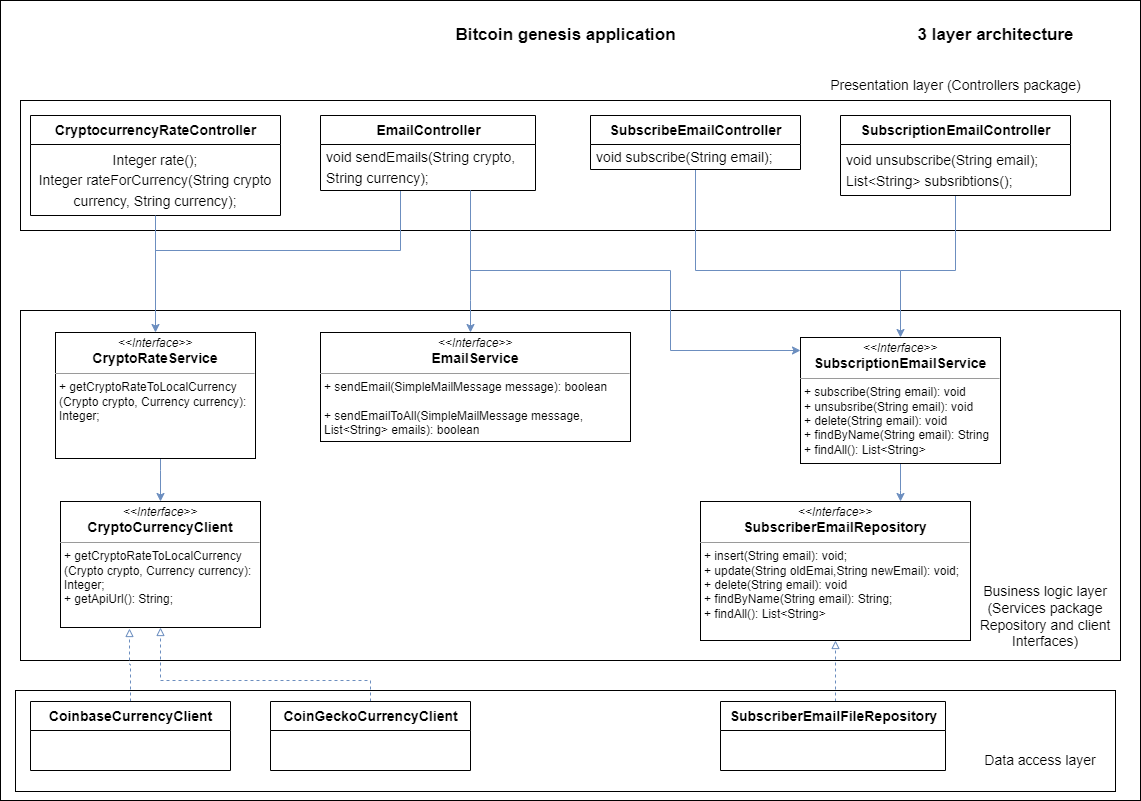

The diagram above was exported from draw.io. Its source (the exported page's mxGraphModel, read from the mxfile embedded in the PNG):
<mxGraphModel dx="1422" dy="762" grid="1" gridSize="10" guides="1" tooltips="1" connect="1" arrows="1" fold="1" page="1" pageScale="1" pageWidth="1169" pageHeight="827" math="0" shadow="0">
  <root>
    <mxCell id="0" />
    <mxCell id="1" parent="0" />
    <mxCell id="TSiBD8WRTw8unK9kJVgG-1" value="" style="rounded=0;whiteSpace=wrap;html=1;shadow=0;fillStyle=solid;" vertex="1" parent="1">
      <mxGeometry x="20" y="10" width="1140" height="800" as="geometry" />
    </mxCell>
    <mxCell id="TSiBD8WRTw8unK9kJVgG-4" value="" style="rounded=0;whiteSpace=wrap;html=1;fontSize=17;fillStyle=solid;" vertex="1" parent="1">
      <mxGeometry x="40" y="110" width="1090" height="130" as="geometry" />
    </mxCell>
    <mxCell id="TSiBD8WRTw8unK9kJVgG-2" value="&lt;font style=&quot;font-size: 17px;&quot;&gt;&lt;b&gt;Bitcoin genesis application&lt;/b&gt;&lt;/font&gt;" style="text;html=1;resizable=0;autosize=1;align=center;verticalAlign=middle;points=[];fillColor=none;strokeColor=none;rounded=0;" vertex="1" parent="1">
      <mxGeometry x="465" y="30" width="240" height="30" as="geometry" />
    </mxCell>
    <mxCell id="TSiBD8WRTw8unK9kJVgG-3" value="&lt;b&gt;3 layer architecture&lt;/b&gt;" style="text;html=1;resizable=0;autosize=1;align=center;verticalAlign=middle;points=[];fillColor=none;strokeColor=none;rounded=0;fontSize=17;" vertex="1" parent="1">
      <mxGeometry x="925" y="30" width="180" height="30" as="geometry" />
    </mxCell>
    <mxCell id="TSiBD8WRTw8unK9kJVgG-5" value="&lt;font style=&quot;font-size: 14px;&quot;&gt;Presentation layer (Controllers package)&lt;/font&gt;" style="text;html=1;resizable=0;autosize=1;align=center;verticalAlign=middle;points=[];fillColor=none;strokeColor=none;rounded=0;fontSize=17;" vertex="1" parent="1">
      <mxGeometry x="840" y="80" width="270" height="30" as="geometry" />
    </mxCell>
    <mxCell id="TSiBD8WRTw8unK9kJVgG-7" value="&lt;font style=&quot;font-size: 14px;&quot;&gt;CryptocurrencyRateController&lt;/font&gt;" style="swimlane;fontStyle=1;align=center;verticalAlign=middle;childLayout=stackLayout;horizontal=1;startSize=29;horizontalStack=0;resizeParent=1;resizeParentMax=0;resizeLast=0;collapsible=0;marginBottom=0;html=1;fontSize=17;" vertex="1" parent="1">
      <mxGeometry x="50" y="125" width="250" height="100" as="geometry" />
    </mxCell>
    <mxCell id="TSiBD8WRTw8unK9kJVgG-8" value="&lt;font style=&quot;font-size: 14px;&quot;&gt;Integer rate();&lt;br&gt;Integer rateForCurrency(String crypto&lt;br&gt;currency, String currency);&lt;br&gt;&lt;/font&gt;" style="text;html=1;strokeColor=none;fillColor=none;align=center;verticalAlign=middle;spacingLeft=4;spacingRight=4;overflow=hidden;rotatable=0;points=[[0,0.5],[1,0.5]];portConstraint=eastwest;fontSize=17;" vertex="1" parent="TSiBD8WRTw8unK9kJVgG-7">
      <mxGeometry y="29" width="250" height="71" as="geometry" />
    </mxCell>
    <mxCell id="TSiBD8WRTw8unK9kJVgG-51" style="edgeStyle=orthogonalEdgeStyle;rounded=0;orthogonalLoop=1;jettySize=auto;html=1;fontSize=14;startArrow=none;startFill=0;endArrow=classic;endFill=1;fillColor=#dae8fc;strokeColor=#6c8ebf;" edge="1" parent="1" source="TSiBD8WRTw8unK9kJVgG-10" target="TSiBD8WRTw8unK9kJVgG-35">
      <mxGeometry relative="1" as="geometry">
        <Array as="points">
          <mxPoint x="420" y="260" />
          <mxPoint x="175" y="260" />
        </Array>
      </mxGeometry>
    </mxCell>
    <mxCell id="TSiBD8WRTw8unK9kJVgG-10" value="&lt;font style=&quot;font-size: 14px;&quot;&gt;EmailController&lt;/font&gt;" style="swimlane;fontStyle=1;align=center;verticalAlign=middle;childLayout=stackLayout;horizontal=1;startSize=29;horizontalStack=0;resizeParent=1;resizeParentMax=0;resizeLast=0;collapsible=0;marginBottom=0;html=1;fontSize=17;" vertex="1" parent="1">
      <mxGeometry x="340" y="125" width="215" height="75" as="geometry" />
    </mxCell>
    <mxCell id="TSiBD8WRTw8unK9kJVgG-12" value="&lt;span style=&quot;font-size: 14px;&quot;&gt;void sendEmails(String crypto, &lt;br&gt;String currency);&lt;/span&gt;" style="text;html=1;strokeColor=none;fillColor=none;align=left;verticalAlign=middle;spacingLeft=4;spacingRight=4;overflow=hidden;rotatable=0;points=[[0,0.5],[1,0.5]];portConstraint=eastwest;fontSize=17;" vertex="1" parent="TSiBD8WRTw8unK9kJVgG-10">
      <mxGeometry y="29" width="215" height="46" as="geometry" />
    </mxCell>
    <mxCell id="TSiBD8WRTw8unK9kJVgG-48" style="edgeStyle=orthogonalEdgeStyle;rounded=0;orthogonalLoop=1;jettySize=auto;html=1;fontSize=14;startArrow=none;startFill=0;endArrow=classic;endFill=1;fillColor=#dae8fc;strokeColor=#6c8ebf;" edge="1" parent="1" source="TSiBD8WRTw8unK9kJVgG-13" target="TSiBD8WRTw8unK9kJVgG-33">
      <mxGeometry relative="1" as="geometry">
        <Array as="points">
          <mxPoint x="715" y="280" />
          <mxPoint x="920" y="280" />
        </Array>
      </mxGeometry>
    </mxCell>
    <mxCell id="TSiBD8WRTw8unK9kJVgG-13" value="&lt;font style=&quot;font-size: 14px;&quot;&gt;SubscribeEmailController&lt;/font&gt;" style="swimlane;fontStyle=1;align=center;verticalAlign=middle;childLayout=stackLayout;horizontal=1;startSize=29;horizontalStack=0;resizeParent=1;resizeParentMax=0;resizeLast=0;collapsible=0;marginBottom=0;html=1;fontSize=17;" vertex="1" parent="1">
      <mxGeometry x="610" y="125" width="210" height="54" as="geometry" />
    </mxCell>
    <mxCell id="TSiBD8WRTw8unK9kJVgG-15" value="&lt;font style=&quot;font-size: 14px;&quot;&gt;void subscribe(String email);&lt;/font&gt;" style="text;html=1;strokeColor=none;fillColor=none;align=left;verticalAlign=middle;spacingLeft=4;spacingRight=4;overflow=hidden;rotatable=0;points=[[0,0.5],[1,0.5]];portConstraint=eastwest;fontSize=17;" vertex="1" parent="TSiBD8WRTw8unK9kJVgG-13">
      <mxGeometry y="29" width="210" height="25" as="geometry" />
    </mxCell>
    <mxCell id="TSiBD8WRTw8unK9kJVgG-20" value="" style="rounded=0;whiteSpace=wrap;html=1;fontSize=14;" vertex="1" parent="1">
      <mxGeometry x="40" y="320" width="1100" height="350" as="geometry" />
    </mxCell>
    <mxCell id="TSiBD8WRTw8unK9kJVgG-21" value="Business logic layer (Services package Repository and client Interfaces)" style="text;html=1;strokeColor=none;fillColor=none;align=center;verticalAlign=middle;whiteSpace=wrap;rounded=0;fontSize=14;" vertex="1" parent="1">
      <mxGeometry x="990" y="614" width="150" height="23" as="geometry" />
    </mxCell>
    <mxCell id="TSiBD8WRTw8unK9kJVgG-32" value="&lt;p style=&quot;margin:0px;margin-top:4px;text-align:center;&quot;&gt;&lt;i&gt;&amp;lt;&amp;lt;Interface&amp;gt;&amp;gt;&lt;/i&gt;&lt;br&gt;&lt;b style=&quot;font-size: 14px;&quot;&gt;EmailService&lt;/b&gt;&lt;/p&gt;&lt;hr size=&quot;1&quot;&gt;&lt;p style=&quot;margin:0px;margin-left:4px;&quot;&gt;+ sendEmail(SimpleMailMessage message): boolean&lt;br&gt;&lt;br&gt;&lt;/p&gt;&lt;p style=&quot;margin:0px;margin-left:4px;&quot;&gt;+ sendEmailToAll(SimpleMailMessage message,&amp;nbsp;&lt;/p&gt;&lt;p style=&quot;margin:0px;margin-left:4px;&quot;&gt;List&amp;lt;String&amp;gt; emails): boolean&lt;/p&gt;" style="verticalAlign=top;align=left;overflow=fill;fontSize=12;fontFamily=Helvetica;html=1;" vertex="1" parent="1">
      <mxGeometry x="340" y="342" width="310" height="109" as="geometry" />
    </mxCell>
    <mxCell id="TSiBD8WRTw8unK9kJVgG-53" style="edgeStyle=orthogonalEdgeStyle;rounded=0;orthogonalLoop=1;jettySize=auto;html=1;fontSize=14;startArrow=none;startFill=0;endArrow=classic;endFill=1;fillColor=#dae8fc;strokeColor=#6c8ebf;" edge="1" parent="1" source="TSiBD8WRTw8unK9kJVgG-33" target="TSiBD8WRTw8unK9kJVgG-37">
      <mxGeometry relative="1" as="geometry">
        <Array as="points">
          <mxPoint x="920" y="500" />
          <mxPoint x="920" y="500" />
        </Array>
      </mxGeometry>
    </mxCell>
    <mxCell id="TSiBD8WRTw8unK9kJVgG-33" value="&lt;p style=&quot;margin:0px;margin-top:4px;text-align:center;&quot;&gt;&lt;i&gt;&amp;lt;&amp;lt;Interface&amp;gt;&amp;gt;&lt;/i&gt;&lt;br&gt;&lt;/p&gt;&lt;b style=&quot;font-size: 14px;&quot;&gt;&lt;div style=&quot;text-align: center;&quot;&gt;&lt;b style=&quot;background-color: initial;&quot;&gt;SubscriptionEmail&lt;/b&gt;&lt;b style=&quot;background-color: initial;&quot;&gt;Service&lt;/b&gt;&lt;/div&gt;&lt;/b&gt;&lt;hr size=&quot;1&quot;&gt;&lt;p style=&quot;margin:0px;margin-left:4px;&quot;&gt;+ subscribe(String email): void&lt;br&gt;+ unsubsribe(String email): void&lt;/p&gt;&lt;p style=&quot;margin:0px;margin-left:4px;&quot;&gt;+ delete(String email): void&lt;/p&gt;&lt;p style=&quot;margin:0px;margin-left:4px;&quot;&gt;+ findByName(String email): String&lt;/p&gt;&lt;p style=&quot;margin:0px;margin-left:4px;&quot;&gt;+ findAll(): List&amp;lt;String&amp;gt;&lt;/p&gt;" style="verticalAlign=top;align=left;overflow=fill;fontSize=12;fontFamily=Helvetica;html=1;" vertex="1" parent="1">
      <mxGeometry x="820" y="347" width="200" height="126" as="geometry" />
    </mxCell>
    <mxCell id="TSiBD8WRTw8unK9kJVgG-56" style="edgeStyle=orthogonalEdgeStyle;rounded=0;orthogonalLoop=1;jettySize=auto;html=1;fontSize=14;startArrow=none;startFill=0;endArrow=classic;endFill=1;fillColor=#dae8fc;strokeColor=#6c8ebf;" edge="1" parent="1" source="TSiBD8WRTw8unK9kJVgG-35" target="TSiBD8WRTw8unK9kJVgG-54">
      <mxGeometry relative="1" as="geometry">
        <Array as="points">
          <mxPoint x="180" y="480" />
          <mxPoint x="180" y="480" />
        </Array>
      </mxGeometry>
    </mxCell>
    <mxCell id="TSiBD8WRTw8unK9kJVgG-35" value="&lt;p style=&quot;margin:0px;margin-top:4px;text-align:center;&quot;&gt;&lt;i&gt;&amp;lt;&amp;lt;Interface&amp;gt;&amp;gt;&lt;/i&gt;&lt;br&gt;&lt;/p&gt;&lt;b style=&quot;font-size: 14px;&quot;&gt;&lt;div style=&quot;text-align: center;&quot;&gt;CryptoRateService&lt;/div&gt;&lt;/b&gt;&lt;hr size=&quot;1&quot;&gt;&lt;p style=&quot;margin:0px;margin-left:4px;&quot;&gt;+ getCryptoRateToLocalCurrency&lt;br&gt;&lt;/p&gt;&lt;p style=&quot;margin:0px;margin-left:4px;&quot;&gt;(Crypto crypto, Currency currency):&lt;/p&gt;&lt;p style=&quot;margin:0px;margin-left:4px;&quot;&gt;Integer;&lt;/p&gt;" style="verticalAlign=top;align=left;overflow=fill;fontSize=12;fontFamily=Helvetica;html=1;" vertex="1" parent="1">
      <mxGeometry x="75" y="342" width="200" height="126" as="geometry" />
    </mxCell>
    <mxCell id="TSiBD8WRTw8unK9kJVgG-37" value="&lt;p style=&quot;margin:0px;margin-top:4px;text-align:center;&quot;&gt;&lt;i&gt;&amp;lt;&amp;lt;Interface&amp;gt;&amp;gt;&lt;/i&gt;&lt;br&gt;&lt;/p&gt;&lt;b style=&quot;font-size: 14px;&quot;&gt;&lt;div style=&quot;text-align: center;&quot;&gt;SubscriberEmailRepository&lt;/div&gt;&lt;/b&gt;&lt;hr size=&quot;1&quot;&gt;&lt;p style=&quot;margin:0px;margin-left:4px;&quot;&gt;+ insert(String email): void;&lt;br&gt;&lt;/p&gt;&lt;p style=&quot;margin:0px;margin-left:4px;&quot;&gt;+ update(String oldEmai,String newEmail): void;&lt;/p&gt;&lt;p style=&quot;margin:0px;margin-left:4px;&quot;&gt;+ delete(String email): void&lt;/p&gt;&lt;p style=&quot;margin:0px;margin-left:4px;&quot;&gt;+ findByName(String email): String;&lt;/p&gt;&lt;p style=&quot;margin:0px;margin-left:4px;&quot;&gt;+ findAll(): List&amp;lt;String&amp;gt;&lt;/p&gt;" style="verticalAlign=top;align=left;overflow=fill;fontSize=12;fontFamily=Helvetica;html=1;" vertex="1" parent="1">
      <mxGeometry x="720" y="511" width="270" height="139" as="geometry" />
    </mxCell>
    <mxCell id="TSiBD8WRTw8unK9kJVgG-45" style="edgeStyle=orthogonalEdgeStyle;rounded=0;orthogonalLoop=1;jettySize=auto;html=1;fontSize=14;startArrow=none;startFill=0;endArrow=classic;endFill=1;fillColor=#dae8fc;strokeColor=#6c8ebf;" edge="1" parent="1" source="TSiBD8WRTw8unK9kJVgG-7" target="TSiBD8WRTw8unK9kJVgG-35">
      <mxGeometry relative="1" as="geometry" />
    </mxCell>
    <mxCell id="TSiBD8WRTw8unK9kJVgG-47" style="edgeStyle=orthogonalEdgeStyle;rounded=0;orthogonalLoop=1;jettySize=auto;html=1;fontSize=14;startArrow=none;startFill=0;endArrow=classic;endFill=1;fillColor=#dae8fc;strokeColor=#6c8ebf;" edge="1" parent="1" source="TSiBD8WRTw8unK9kJVgG-16" target="TSiBD8WRTw8unK9kJVgG-33">
      <mxGeometry relative="1" as="geometry">
        <Array as="points">
          <mxPoint x="975" y="280" />
          <mxPoint x="920" y="280" />
        </Array>
      </mxGeometry>
    </mxCell>
    <mxCell id="TSiBD8WRTw8unK9kJVgG-49" style="edgeStyle=orthogonalEdgeStyle;rounded=0;orthogonalLoop=1;jettySize=auto;html=1;fontSize=14;startArrow=none;startFill=0;endArrow=classic;endFill=1;fillColor=#dae8fc;strokeColor=#6c8ebf;" edge="1" parent="1" source="TSiBD8WRTw8unK9kJVgG-10" target="TSiBD8WRTw8unK9kJVgG-32">
      <mxGeometry relative="1" as="geometry">
        <Array as="points">
          <mxPoint x="490" y="310" />
          <mxPoint x="490" y="310" />
        </Array>
      </mxGeometry>
    </mxCell>
    <mxCell id="TSiBD8WRTw8unK9kJVgG-52" style="edgeStyle=orthogonalEdgeStyle;rounded=0;orthogonalLoop=1;jettySize=auto;html=1;fontSize=14;startArrow=none;startFill=0;endArrow=classic;endFill=1;fillColor=#dae8fc;strokeColor=#6c8ebf;" edge="1" parent="1" source="TSiBD8WRTw8unK9kJVgG-12" target="TSiBD8WRTw8unK9kJVgG-33">
      <mxGeometry relative="1" as="geometry">
        <Array as="points">
          <mxPoint x="490" y="280" />
          <mxPoint x="690" y="280" />
          <mxPoint x="690" y="360" />
        </Array>
      </mxGeometry>
    </mxCell>
    <mxCell id="TSiBD8WRTw8unK9kJVgG-57" value="" style="rounded=0;whiteSpace=wrap;html=1;fontSize=14;" vertex="1" parent="1">
      <mxGeometry x="35" y="700" width="1100" height="101" as="geometry" />
    </mxCell>
    <mxCell id="TSiBD8WRTw8unK9kJVgG-54" value="&lt;p style=&quot;margin:0px;margin-top:4px;text-align:center;&quot;&gt;&lt;i&gt;&amp;lt;&amp;lt;Interface&amp;gt;&amp;gt;&lt;/i&gt;&lt;br&gt;&lt;/p&gt;&lt;b style=&quot;font-size: 14px;&quot;&gt;&lt;div style=&quot;text-align: center;&quot;&gt;CryptoCurrencyClient&lt;/div&gt;&lt;/b&gt;&lt;hr size=&quot;1&quot;&gt;&lt;p style=&quot;margin:0px;margin-left:4px;&quot;&gt;+ getCryptoRateToLocalCurrency&lt;br&gt;&lt;/p&gt;&lt;p style=&quot;margin:0px;margin-left:4px;&quot;&gt;(Crypto crypto, Currency currency):&lt;/p&gt;&lt;p style=&quot;margin:0px;margin-left:4px;&quot;&gt;Integer;&lt;/p&gt;&lt;p style=&quot;margin:0px;margin-left:4px;&quot;&gt;+ getApiUrl(): String;&lt;/p&gt;" style="verticalAlign=top;align=left;overflow=fill;fontSize=12;fontFamily=Helvetica;html=1;" vertex="1" parent="1">
      <mxGeometry x="80" y="511" width="200" height="126" as="geometry" />
    </mxCell>
    <mxCell id="TSiBD8WRTw8unK9kJVgG-58" value="Data access layer" style="text;html=1;strokeColor=none;fillColor=none;align=center;verticalAlign=middle;whiteSpace=wrap;rounded=0;fontSize=14;" vertex="1" parent="1">
      <mxGeometry x="990" y="760" width="140" height="20" as="geometry" />
    </mxCell>
    <mxCell id="TSiBD8WRTw8unK9kJVgG-71" style="edgeStyle=orthogonalEdgeStyle;rounded=0;orthogonalLoop=1;jettySize=auto;html=1;entryX=0.5;entryY=1;entryDx=0;entryDy=0;fontSize=14;startArrow=none;startFill=0;endArrow=block;endFill=0;dashed=1;fillColor=#dae8fc;strokeColor=#6c8ebf;" edge="1" parent="1" source="TSiBD8WRTw8unK9kJVgG-70" target="TSiBD8WRTw8unK9kJVgG-37">
      <mxGeometry relative="1" as="geometry">
        <Array as="points">
          <mxPoint x="855" y="700" />
          <mxPoint x="855" y="700" />
        </Array>
      </mxGeometry>
    </mxCell>
    <mxCell id="TSiBD8WRTw8unK9kJVgG-70" value="SubscriberEmailFileRepository" style="swimlane;fontStyle=1;align=center;verticalAlign=middle;childLayout=stackLayout;horizontal=1;startSize=29;horizontalStack=0;resizeParent=1;resizeParentMax=0;resizeLast=0;collapsible=0;marginBottom=0;html=1;shadow=0;fontSize=14;" vertex="1" parent="1">
      <mxGeometry x="740" y="711" width="225" height="69" as="geometry" />
    </mxCell>
    <mxCell id="TSiBD8WRTw8unK9kJVgG-72" style="edgeStyle=orthogonalEdgeStyle;rounded=0;orthogonalLoop=1;jettySize=auto;html=1;dashed=1;fontSize=14;startArrow=none;startFill=0;endArrow=block;endFill=0;fillColor=#dae8fc;strokeColor=#6c8ebf;" edge="1" parent="1" source="TSiBD8WRTw8unK9kJVgG-69" target="TSiBD8WRTw8unK9kJVgG-54">
      <mxGeometry relative="1" as="geometry">
        <Array as="points">
          <mxPoint x="390" y="690" />
          <mxPoint x="180" y="690" />
        </Array>
      </mxGeometry>
    </mxCell>
    <mxCell id="TSiBD8WRTw8unK9kJVgG-69" value="CoinGeckoCurrencyClient" style="swimlane;fontStyle=1;align=center;verticalAlign=middle;childLayout=stackLayout;horizontal=1;startSize=29;horizontalStack=0;resizeParent=1;resizeParentMax=0;resizeLast=0;collapsible=0;marginBottom=0;html=1;shadow=0;fontSize=14;" vertex="1" parent="1">
      <mxGeometry x="290" y="711" width="200" height="69" as="geometry" />
    </mxCell>
    <mxCell id="TSiBD8WRTw8unK9kJVgG-75" style="edgeStyle=orthogonalEdgeStyle;rounded=0;orthogonalLoop=1;jettySize=auto;html=1;entryX=0.345;entryY=1.008;entryDx=0;entryDy=0;entryPerimeter=0;dashed=1;fontSize=14;startArrow=none;startFill=0;endArrow=block;endFill=0;fillColor=#dae8fc;strokeColor=#6c8ebf;" edge="1" parent="1" source="TSiBD8WRTw8unK9kJVgG-66" target="TSiBD8WRTw8unK9kJVgG-54">
      <mxGeometry relative="1" as="geometry" />
    </mxCell>
    <mxCell id="TSiBD8WRTw8unK9kJVgG-66" value="CoinbaseCurrencyClient" style="swimlane;fontStyle=1;align=center;verticalAlign=middle;childLayout=stackLayout;horizontal=1;startSize=29;horizontalStack=0;resizeParent=1;resizeParentMax=0;resizeLast=0;collapsible=0;marginBottom=0;html=1;shadow=0;fontSize=14;" vertex="1" parent="1">
      <mxGeometry x="50" y="711" width="200" height="69" as="geometry" />
    </mxCell>
    <mxCell id="TSiBD8WRTw8unK9kJVgG-16" value="&lt;font style=&quot;font-size: 14px;&quot;&gt;SubscriptionEmailController&lt;/font&gt;" style="swimlane;fontStyle=1;align=center;verticalAlign=middle;childLayout=stackLayout;horizontal=1;startSize=29;horizontalStack=0;resizeParent=1;resizeParentMax=0;resizeLast=0;collapsible=0;marginBottom=0;html=1;fontSize=17;" vertex="1" parent="1">
      <mxGeometry x="860" y="125" width="230" height="80" as="geometry" />
    </mxCell>
    <mxCell id="TSiBD8WRTw8unK9kJVgG-18" value="&lt;font style=&quot;font-size: 14px;&quot;&gt;void unsubscribe(String email);&lt;br&gt;List&amp;lt;String&amp;gt; subsribtions();&lt;br&gt;&lt;/font&gt;" style="text;html=1;strokeColor=none;fillColor=none;align=left;verticalAlign=middle;spacingLeft=4;spacingRight=4;overflow=hidden;rotatable=0;points=[[0,0.5],[1,0.5]];portConstraint=eastwest;fontSize=17;" vertex="1" parent="TSiBD8WRTw8unK9kJVgG-16">
      <mxGeometry y="29" width="230" height="51" as="geometry" />
    </mxCell>
  </root>
</mxGraphModel>